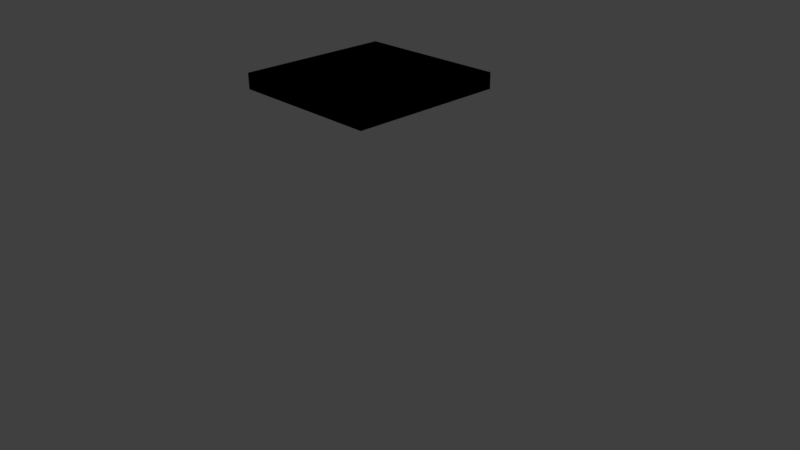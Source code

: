 # Source: building_ceiling01.blend  (saved by Blender 2.77.0; exported with 4.5.12 LTS)
import bpy
from mathutils import Matrix  # noqa: F401  (used for matrix-valued properties, if any)

bpy.ops.wm.read_factory_settings(use_empty=True)
scene = bpy.context.scene
scene.name = 'Scene'

# ---- collections
col_collection_1 = bpy.data.collections.new('Collection 1'); scene.collection.children.link(col_collection_1)

# ---- materials (node trees are filled in below, after node groups)
mat_material = bpy.data.materials.new('Material')
mat_material.alpha_threshold = 0.0
mat_material.use_transparent_shadow = False
mat_material.roughness = 0.5
mat_material.line_color = (0.0, 0.0, 0.0, 1.0)

# ---- material node trees

# ---- world
world_world = bpy.data.worlds.new('World'); scene.world = world_world
world_world.color = (0.05088, 0.05088, 0.05088)
world_world.use_sun_shadow = False
world_world.sun_shadow_jitter_overblur = 0.0
world_world.cycles.sampling_method = 'MANUAL'

# ---- cameras
cam_camera = bpy.data.cameras.new('Camera')
cam_camera.clip_end = 100.0
cam_camera.lens = 35.0
cam_camera.sensor_width = 32.0
cam_camera.sensor_height = 18.0
cam_camera.ortho_scale = 7.314
cam_camera.dof.focus_distance = 0.0
cam_camera.dof.aperture_fstop = 128.0

# ---- lights
light_lamp = bpy.data.lights.new('Lamp', 'POINT')
light_lamp.transmission_factor = 0.0
light_lamp.cutoff_distance = 30.0
light_lamp.energy = 100.0
light_lamp.shadow_buffer_clip_start = 1.001
light_lamp.shadow_soft_size = 0.1
light_lamp.shadow_maximum_resolution = 0.006
light_lamp.use_absolute_resolution = True

# ---- meshes
me_cube_001 = bpy.data.meshes.new('Cube.001')
me_cube_001.from_pydata([(1.0, 1.0, 2.2), (1.0, -1.0, 2.2), (-1.0, -1.0, 2.2), (-1.0, 1.0, 2.2), (1.0, 1.0, 2.4), (1.0, -1.0, 2.4), (-1.0, -1.0, 2.4), (-1.0, 1.0, 2.4)], [], [(0, 1, 2, 3), (4, 7, 6, 5), (0, 4, 5, 1), (1, 5, 6, 2), (2, 6, 7, 3), (4, 0, 3, 7)])
me_cube_001.materials.append(mat_material)
me_cube_001.use_remesh_preserve_volume = False
me_cube_001.use_remesh_preserve_attributes = False
me_cube_001.use_mirror_vertex_groups = False
me_cube_001.update()
me_cube = bpy.data.meshes.new('Cube')
me_cube.from_pydata([(1.0, 1.0, 2.2), (1.0, -1.0, 2.2), (-1.0, -1.0, 2.2), (-1.0, 1.0, 2.2), (1.0, 1.0, 2.4), (1.0, -1.0, 2.4), (-1.0, -1.0, 2.4), (-1.0, 1.0, 2.4)], [], [(0, 1, 2, 3), (4, 7, 6, 5), (0, 4, 5, 1), (1, 5, 6, 2), (2, 6, 7, 3), (4, 0, 3, 7)])
_uv = me_cube.uv_layers.new(name='UVMap')
_uv.uv.foreach_set('vector', [0.5, 7.451e-08, 1.0, 0.0, 1.0, 0.5, 0.5, 0.5, 0.5, 0.0, 0.5, 0.5, 7.451e-08, 0.5, 0.0, 1.192e-07, 0.05, 1.0, 1.788e-07, 1.0, 0.0, 0.5, 0.05, 0.5, 0.15, 1.0, 0.1, 1.0, 0.1, 0.5, 0.15, 0.5, 0.2, 1.0, 0.15, 1.0, 0.15, 0.5, 0.2, 0.5, 0.05, 0.5, 0.1, 0.5, 0.1, 1.0, 0.05, 1.0])
me_cube.materials.append(mat_material)
me_cube.use_remesh_preserve_volume = False
me_cube.use_remesh_preserve_attributes = False
me_cube.use_mirror_vertex_groups = False
me_cube.update()

# ---- objects
ob_ucx_cube = bpy.data.objects.new('UCX_Cube', me_cube_001)
ob_cube = bpy.data.objects.new('Cube', me_cube)
ob_lamp = bpy.data.objects.new('Lamp', light_lamp)
ob_camera = bpy.data.objects.new('Camera', cam_camera)

# ---- transforms, parenting, visibility, modifiers, constraints
ob_ucx_cube.location = (0.0, 0.0, 0.0)
ob_ucx_cube.lock_rotations_4d = False
ob_ucx_cube.empty_display_type = 'ARROWS'
ob_ucx_cube.lineart.crease_threshold = 0.0
ob_cube.location = (0.0, 0.0, 0.0)
ob_cube.lock_rotations_4d = False
ob_cube.empty_display_type = 'ARROWS'
ob_cube.lineart.crease_threshold = 0.0
ob_lamp.location = (4.076, 1.005, 5.904)
ob_lamp.rotation_euler = (0.6503, 0.05522, 1.866)
ob_lamp.lock_rotations_4d = False
ob_lamp.empty_display_type = 'ARROWS'
ob_lamp.color = (0.0, 0.0, 0.0, 0.0)
ob_lamp.lineart.crease_threshold = 0.0
ob_camera.location = (7.481, -6.508, 5.344)
ob_camera.rotation_euler = (1.109, 0.01082, 0.8149)
ob_camera.lock_rotations_4d = False
ob_camera.empty_display_type = 'ARROWS'
ob_camera.color = (0.0, 0.0, 0.0, 0.0)
ob_camera.display_type = 'WIRE'
ob_camera.lineart.crease_threshold = 0.0

# ---- collection membership
col_collection_1.objects.link(ob_ucx_cube)
col_collection_1.objects.link(ob_cube)
col_collection_1.objects.link(ob_lamp)
col_collection_1.objects.link(ob_camera)

# ---- scene / render settings (as saved in the file)
scene.camera = ob_camera
scene.frame_start = 1; scene.frame_end = 250; scene.frame_set(1)
scene.render.engine = 'BLENDER_EEVEE_NEXT'
scene.render.resolution_percentage = 50
scene.render.dither_intensity = 0.0
scene.cycles.use_denoising = False
scene.cycles.samples = 128
scene.cycles.sampling_pattern = 'TABULATED_SOBOL'
scene.cycles.light_sampling_threshold = 0.0
scene.cycles.use_adaptive_sampling = False
scene.cycles.use_light_tree = False
scene.cycles.blur_glossy = 0.0
scene.cycles.sample_clamp_indirect = 0.0
scene.view_settings.view_transform = 'Standard'
bpy.context.view_layer.update()
